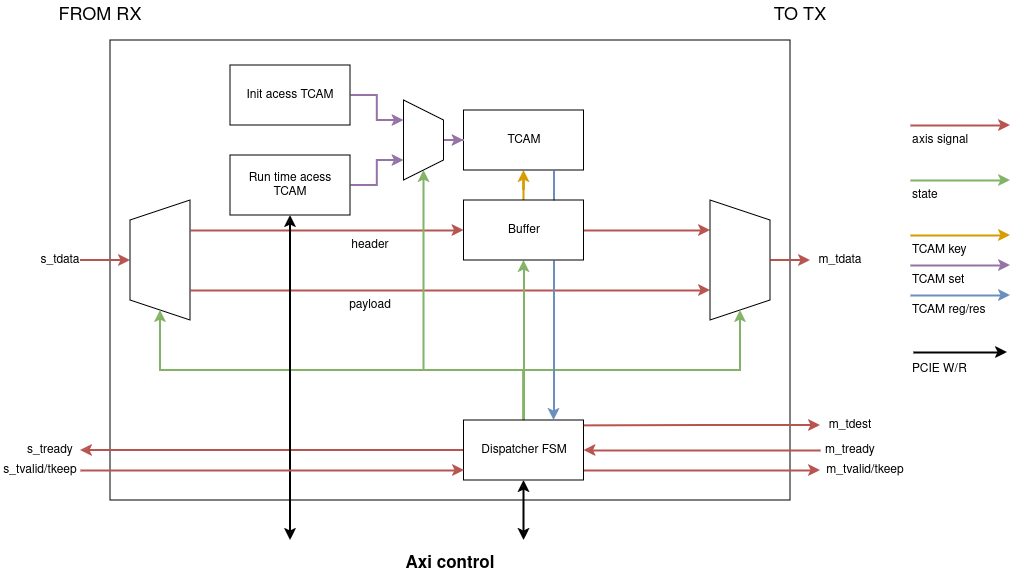

The diagram above was exported from draw.io. Its source (the exported page's mxGraphModel, read from the mxfile embedded in the PNG):
<mxGraphModel dx="2189" dy="1066" grid="0" gridSize="10" guides="1" tooltips="1" connect="1" arrows="1" fold="1" page="1" pageScale="1" pageWidth="827" pageHeight="300" math="0" shadow="0">
  <root>
    <mxCell id="0" />
    <mxCell id="1" parent="0" />
    <mxCell id="fQKNd_-ZIi4izH6PkcOx-22" value="" style="rounded=0;whiteSpace=wrap;html=1;" parent="1" vertex="1">
      <mxGeometry x="40" y="-60" width="680" height="460" as="geometry" />
    </mxCell>
    <mxCell id="fQKNd_-ZIi4izH6PkcOx-24" style="edgeStyle=orthogonalEdgeStyle;rounded=0;orthogonalLoop=1;jettySize=auto;html=1;exitX=0.5;exitY=0;exitDx=0;exitDy=0;startArrow=classic;startFill=1;endArrow=none;endFill=0;fillColor=#f8cecc;strokeColor=#b85450;strokeWidth=2;" parent="1" source="fQKNd_-ZIi4izH6PkcOx-2" edge="1">
      <mxGeometry relative="1" as="geometry">
        <mxPoint x="10" y="160" as="targetPoint" />
      </mxGeometry>
    </mxCell>
    <mxCell id="fQKNd_-ZIi4izH6PkcOx-18" style="edgeStyle=orthogonalEdgeStyle;rounded=0;orthogonalLoop=1;jettySize=auto;html=1;entryX=0.25;entryY=1;entryDx=0;entryDy=0;fillColor=#f8cecc;strokeColor=#b85450;strokeWidth=2;" parent="1" source="fQKNd_-ZIi4izH6PkcOx-1" target="fQKNd_-ZIi4izH6PkcOx-3" edge="1">
      <mxGeometry relative="1" as="geometry" />
    </mxCell>
    <mxCell id="fQKNd_-ZIi4izH6PkcOx-20" value="" style="edgeStyle=orthogonalEdgeStyle;rounded=0;orthogonalLoop=1;jettySize=auto;html=1;fillColor=#ffe6cc;strokeColor=#d79b00;strokeWidth=2;" parent="1" source="fQKNd_-ZIi4izH6PkcOx-1" target="fQKNd_-ZIi4izH6PkcOx-5" edge="1">
      <mxGeometry relative="1" as="geometry" />
    </mxCell>
    <mxCell id="fQKNd_-ZIi4izH6PkcOx-17" style="edgeStyle=orthogonalEdgeStyle;rounded=0;orthogonalLoop=1;jettySize=auto;html=1;exitX=0.75;exitY=1;exitDx=0;exitDy=0;fillColor=#f8cecc;strokeColor=#b85450;strokeWidth=2;" parent="1" source="fQKNd_-ZIi4izH6PkcOx-2" target="fQKNd_-ZIi4izH6PkcOx-1" edge="1">
      <mxGeometry relative="1" as="geometry" />
    </mxCell>
    <mxCell id="fQKNd_-ZIi4izH6PkcOx-19" style="edgeStyle=orthogonalEdgeStyle;rounded=0;orthogonalLoop=1;jettySize=auto;html=1;exitX=0.25;exitY=1;exitDx=0;exitDy=0;entryX=0.75;entryY=1;entryDx=0;entryDy=0;fillColor=#f8cecc;strokeColor=#b85450;strokeWidth=2;" parent="1" source="fQKNd_-ZIi4izH6PkcOx-2" target="fQKNd_-ZIi4izH6PkcOx-3" edge="1">
      <mxGeometry relative="1" as="geometry" />
    </mxCell>
    <mxCell id="fQKNd_-ZIi4izH6PkcOx-2" value="" style="shape=trapezoid;perimeter=trapezoidPerimeter;whiteSpace=wrap;html=1;fixedSize=1;rotation=-90;" parent="1" vertex="1">
      <mxGeometry x="30" y="130" width="120" height="60" as="geometry" />
    </mxCell>
    <mxCell id="fQKNd_-ZIi4izH6PkcOx-23" style="edgeStyle=orthogonalEdgeStyle;rounded=0;orthogonalLoop=1;jettySize=auto;html=1;fillColor=#f8cecc;strokeColor=#b85450;strokeWidth=2;" parent="1" source="fQKNd_-ZIi4izH6PkcOx-3" edge="1">
      <mxGeometry relative="1" as="geometry">
        <mxPoint x="740" y="160" as="targetPoint" />
      </mxGeometry>
    </mxCell>
    <mxCell id="fQKNd_-ZIi4izH6PkcOx-3" value="" style="shape=trapezoid;perimeter=trapezoidPerimeter;whiteSpace=wrap;html=1;fixedSize=1;rotation=90;" parent="1" vertex="1">
      <mxGeometry x="610" y="130" width="120" height="60" as="geometry" />
    </mxCell>
    <mxCell id="fQKNd_-ZIi4izH6PkcOx-13" style="edgeStyle=orthogonalEdgeStyle;rounded=0;orthogonalLoop=1;jettySize=auto;html=1;startArrow=none;startFill=0;fillColor=#f8cecc;strokeColor=#b85450;strokeWidth=2;" parent="1" source="fQKNd_-ZIi4izH6PkcOx-4" edge="1">
      <mxGeometry relative="1" as="geometry">
        <mxPoint x="10" y="350" as="targetPoint" />
      </mxGeometry>
    </mxCell>
    <mxCell id="fQKNd_-ZIi4izH6PkcOx-25" style="edgeStyle=orthogonalEdgeStyle;rounded=0;orthogonalLoop=1;jettySize=auto;html=1;exitX=0.5;exitY=0;exitDx=0;exitDy=0;entryX=0;entryY=0.5;entryDx=0;entryDy=0;fillColor=#d5e8d4;strokeColor=#82b366;strokeWidth=2;" parent="1" source="fQKNd_-ZIi4izH6PkcOx-4" target="fQKNd_-ZIi4izH6PkcOx-2" edge="1">
      <mxGeometry relative="1" as="geometry" />
    </mxCell>
    <mxCell id="fQKNd_-ZIi4izH6PkcOx-27" style="edgeStyle=orthogonalEdgeStyle;rounded=0;orthogonalLoop=1;jettySize=auto;html=1;exitX=0.5;exitY=0;exitDx=0;exitDy=0;entryX=1;entryY=0.5;entryDx=0;entryDy=0;fillColor=#d5e8d4;strokeColor=#82b366;strokeWidth=2;" parent="1" source="fQKNd_-ZIi4izH6PkcOx-4" target="fQKNd_-ZIi4izH6PkcOx-3" edge="1">
      <mxGeometry relative="1" as="geometry" />
    </mxCell>
    <mxCell id="fQKNd_-ZIi4izH6PkcOx-28" style="edgeStyle=orthogonalEdgeStyle;rounded=0;orthogonalLoop=1;jettySize=auto;html=1;exitX=0.5;exitY=0;exitDx=0;exitDy=0;entryX=0.5;entryY=1;entryDx=0;entryDy=0;fillColor=#d5e8d4;strokeColor=#82b366;strokeWidth=2;" parent="1" source="fQKNd_-ZIi4izH6PkcOx-4" target="fQKNd_-ZIi4izH6PkcOx-1" edge="1">
      <mxGeometry relative="1" as="geometry" />
    </mxCell>
    <mxCell id="fQKNd_-ZIi4izH6PkcOx-33" style="edgeStyle=orthogonalEdgeStyle;rounded=0;orthogonalLoop=1;jettySize=auto;html=1;exitX=0.5;exitY=0;exitDx=0;exitDy=0;entryX=1;entryY=0.5;entryDx=0;entryDy=0;fillColor=#d5e8d4;strokeColor=#82b366;strokeWidth=2;" parent="1" source="fQKNd_-ZIi4izH6PkcOx-4" target="fQKNd_-ZIi4izH6PkcOx-8" edge="1">
      <mxGeometry relative="1" as="geometry">
        <Array as="points">
          <mxPoint x="454" y="270" />
          <mxPoint x="354" y="270" />
        </Array>
      </mxGeometry>
    </mxCell>
    <mxCell id="fQKNd_-ZIi4izH6PkcOx-60" style="edgeStyle=orthogonalEdgeStyle;rounded=0;orthogonalLoop=1;jettySize=auto;html=1;strokeWidth=2;startArrow=classic;startFill=1;endArrow=classic;endFill=1;" parent="1" source="fQKNd_-ZIi4izH6PkcOx-4" edge="1">
      <mxGeometry relative="1" as="geometry">
        <mxPoint x="453.5" y="440" as="targetPoint" />
      </mxGeometry>
    </mxCell>
    <mxCell id="fQKNd_-ZIi4izH6PkcOx-4" value="Dispatcher FSM" style="rounded=0;whiteSpace=wrap;html=1;" parent="1" vertex="1">
      <mxGeometry x="393.5" y="320" width="120" height="60" as="geometry" />
    </mxCell>
    <mxCell id="fQKNd_-ZIi4izH6PkcOx-47" style="edgeStyle=orthogonalEdgeStyle;rounded=0;orthogonalLoop=1;jettySize=auto;html=1;exitX=0.75;exitY=1;exitDx=0;exitDy=0;entryX=0.75;entryY=0;entryDx=0;entryDy=0;fillColor=#dae8fc;strokeColor=#6c8ebf;strokeWidth=2;" parent="1" source="fQKNd_-ZIi4izH6PkcOx-5" target="fQKNd_-ZIi4izH6PkcOx-4" edge="1">
      <mxGeometry relative="1" as="geometry" />
    </mxCell>
    <mxCell id="fQKNd_-ZIi4izH6PkcOx-5" value="TCAM" style="rounded=0;whiteSpace=wrap;html=1;" parent="1" vertex="1">
      <mxGeometry x="393.5" y="10" width="120" height="60" as="geometry" />
    </mxCell>
    <mxCell id="fQKNd_-ZIi4izH6PkcOx-10" style="edgeStyle=orthogonalEdgeStyle;rounded=0;orthogonalLoop=1;jettySize=auto;html=1;exitX=1;exitY=0.5;exitDx=0;exitDy=0;entryX=0.25;entryY=1;entryDx=0;entryDy=0;fillColor=#e1d5e7;strokeColor=#9673a6;strokeWidth=2;" parent="1" source="fQKNd_-ZIi4izH6PkcOx-6" target="fQKNd_-ZIi4izH6PkcOx-8" edge="1">
      <mxGeometry relative="1" as="geometry" />
    </mxCell>
    <mxCell id="fQKNd_-ZIi4izH6PkcOx-6" value="Init acess TCAM" style="rounded=0;whiteSpace=wrap;html=1;" parent="1" vertex="1">
      <mxGeometry x="160" y="-35" width="120" height="60" as="geometry" />
    </mxCell>
    <mxCell id="fQKNd_-ZIi4izH6PkcOx-12" style="edgeStyle=orthogonalEdgeStyle;rounded=0;orthogonalLoop=1;jettySize=auto;html=1;exitX=0.5;exitY=0;exitDx=0;exitDy=0;fillColor=#e1d5e7;strokeColor=#9673a6;strokeWidth=2;" parent="1" source="fQKNd_-ZIi4izH6PkcOx-8" target="fQKNd_-ZIi4izH6PkcOx-5" edge="1">
      <mxGeometry relative="1" as="geometry" />
    </mxCell>
    <mxCell id="fQKNd_-ZIi4izH6PkcOx-8" value="" style="shape=trapezoid;perimeter=trapezoidPerimeter;whiteSpace=wrap;html=1;fixedSize=1;rotation=90;" parent="1" vertex="1">
      <mxGeometry x="313.5" y="20" width="80" height="40" as="geometry" />
    </mxCell>
    <mxCell id="fQKNd_-ZIi4izH6PkcOx-11" style="edgeStyle=orthogonalEdgeStyle;rounded=0;orthogonalLoop=1;jettySize=auto;html=1;entryX=0.75;entryY=1;entryDx=0;entryDy=0;fillColor=#e1d5e7;strokeColor=#9673a6;strokeWidth=2;" parent="1" source="fQKNd_-ZIi4izH6PkcOx-9" target="fQKNd_-ZIi4izH6PkcOx-8" edge="1">
      <mxGeometry relative="1" as="geometry" />
    </mxCell>
    <mxCell id="fQKNd_-ZIi4izH6PkcOx-29" style="edgeStyle=orthogonalEdgeStyle;rounded=0;orthogonalLoop=1;jettySize=auto;html=1;exitX=0.5;exitY=1;exitDx=0;exitDy=0;strokeWidth=2;startArrow=classic;startFill=1;endArrow=classic;endFill=1;" parent="1" source="fQKNd_-ZIi4izH6PkcOx-9" edge="1">
      <mxGeometry relative="1" as="geometry">
        <mxPoint x="220" y="440" as="targetPoint" />
      </mxGeometry>
    </mxCell>
    <mxCell id="fQKNd_-ZIi4izH6PkcOx-9" value="Run time acess TCAM" style="rounded=0;whiteSpace=wrap;html=1;" parent="1" vertex="1">
      <mxGeometry x="160" y="55" width="120" height="60" as="geometry" />
    </mxCell>
    <mxCell id="fQKNd_-ZIi4izH6PkcOx-14" style="edgeStyle=orthogonalEdgeStyle;rounded=0;orthogonalLoop=1;jettySize=auto;html=1;startArrow=classic;startFill=1;endArrow=none;endFill=0;fillColor=#f8cecc;strokeColor=#b85450;strokeWidth=2;" parent="1" edge="1">
      <mxGeometry relative="1" as="geometry">
        <mxPoint x="10" y="370" as="targetPoint" />
        <mxPoint x="394" y="370" as="sourcePoint" />
      </mxGeometry>
    </mxCell>
    <mxCell id="fQKNd_-ZIi4izH6PkcOx-15" style="edgeStyle=orthogonalEdgeStyle;rounded=0;orthogonalLoop=1;jettySize=auto;html=1;startArrow=none;startFill=0;fillColor=#f8cecc;strokeColor=#b85450;strokeWidth=2;" parent="1" edge="1">
      <mxGeometry relative="1" as="geometry">
        <mxPoint x="513.5" y="350" as="targetPoint" />
        <mxPoint x="750" y="350" as="sourcePoint" />
      </mxGeometry>
    </mxCell>
    <mxCell id="fQKNd_-ZIi4izH6PkcOx-16" style="edgeStyle=orthogonalEdgeStyle;rounded=0;orthogonalLoop=1;jettySize=auto;html=1;startArrow=classic;startFill=1;endArrow=none;endFill=0;fillColor=#f8cecc;strokeColor=#b85450;strokeWidth=2;" parent="1" edge="1">
      <mxGeometry relative="1" as="geometry">
        <mxPoint x="513.5" y="370" as="targetPoint" />
        <mxPoint x="750" y="370" as="sourcePoint" />
      </mxGeometry>
    </mxCell>
    <mxCell id="fQKNd_-ZIi4izH6PkcOx-31" value="&lt;font style=&quot;font-size: 18px;&quot;&gt;FROM RX&lt;/font&gt;" style="text;html=1;align=center;verticalAlign=middle;whiteSpace=wrap;rounded=0;" parent="1" vertex="1">
      <mxGeometry x="-50" y="-100" width="160" height="30" as="geometry" />
    </mxCell>
    <mxCell id="fQKNd_-ZIi4izH6PkcOx-32" value="&lt;font style=&quot;font-size: 18px;&quot;&gt;TO TX&lt;/font&gt;" style="text;html=1;align=center;verticalAlign=middle;whiteSpace=wrap;rounded=0;" parent="1" vertex="1">
      <mxGeometry x="700" y="-100" width="60" height="30" as="geometry" />
    </mxCell>
    <mxCell id="fQKNd_-ZIi4izH6PkcOx-34" value="s_tdata" style="text;html=1;align=center;verticalAlign=middle;whiteSpace=wrap;rounded=0;" parent="1" vertex="1">
      <mxGeometry x="-40" y="145" width="60" height="30" as="geometry" />
    </mxCell>
    <mxCell id="fQKNd_-ZIi4izH6PkcOx-35" value="s_tready" style="text;html=1;align=center;verticalAlign=middle;whiteSpace=wrap;rounded=0;" parent="1" vertex="1">
      <mxGeometry x="-50" y="340" width="60" height="20" as="geometry" />
    </mxCell>
    <mxCell id="fQKNd_-ZIi4izH6PkcOx-36" value="s_tvalid/tkeep" style="text;html=1;align=center;verticalAlign=middle;whiteSpace=wrap;rounded=0;" parent="1" vertex="1">
      <mxGeometry x="-70" y="360" width="80" height="20" as="geometry" />
    </mxCell>
    <mxCell id="fQKNd_-ZIi4izH6PkcOx-37" value="m_tdest" style="text;html=1;align=center;verticalAlign=middle;whiteSpace=wrap;rounded=0;" parent="1" vertex="1">
      <mxGeometry x="750" y="310" width="60" height="30" as="geometry" />
    </mxCell>
    <mxCell id="fQKNd_-ZIi4izH6PkcOx-39" value="m_tdata" style="text;html=1;align=center;verticalAlign=middle;whiteSpace=wrap;rounded=0;" parent="1" vertex="1">
      <mxGeometry x="740" y="145" width="60" height="30" as="geometry" />
    </mxCell>
    <mxCell id="fQKNd_-ZIi4izH6PkcOx-40" value="m_tready" style="text;html=1;align=center;verticalAlign=middle;whiteSpace=wrap;rounded=0;" parent="1" vertex="1">
      <mxGeometry x="750" y="335" width="60" height="30" as="geometry" />
    </mxCell>
    <mxCell id="fQKNd_-ZIi4izH6PkcOx-41" value="m_tvalid/tkeep" style="text;html=1;align=center;verticalAlign=middle;whiteSpace=wrap;rounded=0;" parent="1" vertex="1">
      <mxGeometry x="750" y="355" width="90" height="30" as="geometry" />
    </mxCell>
    <mxCell id="fQKNd_-ZIi4izH6PkcOx-42" style="edgeStyle=orthogonalEdgeStyle;rounded=0;orthogonalLoop=1;jettySize=auto;html=1;fillColor=#d5e8d4;strokeColor=#82b366;strokeWidth=2;" parent="1" edge="1">
      <mxGeometry relative="1" as="geometry">
        <mxPoint x="840" y="80" as="sourcePoint" />
        <mxPoint x="940" y="80" as="targetPoint" />
      </mxGeometry>
    </mxCell>
    <mxCell id="fQKNd_-ZIi4izH6PkcOx-43" value="&lt;div align=&quot;left&quot;&gt;TCAM set&lt;/div&gt;" style="text;html=1;align=left;verticalAlign=middle;whiteSpace=wrap;rounded=0;" parent="1" vertex="1">
      <mxGeometry x="840" y="165" width="60" height="30" as="geometry" />
    </mxCell>
    <mxCell id="fQKNd_-ZIi4izH6PkcOx-44" value="&lt;div align=&quot;left&quot;&gt;TCAM key&lt;/div&gt;" style="text;html=1;align=left;verticalAlign=middle;whiteSpace=wrap;rounded=0;" parent="1" vertex="1">
      <mxGeometry x="840" y="135" width="60" height="30" as="geometry" />
    </mxCell>
    <mxCell id="fQKNd_-ZIi4izH6PkcOx-45" value="&lt;div align=&quot;left&quot;&gt;state&lt;/div&gt;" style="text;html=1;align=left;verticalAlign=middle;whiteSpace=wrap;rounded=0;" parent="1" vertex="1">
      <mxGeometry x="840" y="80" width="60" height="30" as="geometry" />
    </mxCell>
    <mxCell id="fQKNd_-ZIi4izH6PkcOx-46" style="edgeStyle=orthogonalEdgeStyle;rounded=0;orthogonalLoop=1;jettySize=auto;html=1;fillColor=#ffe6cc;strokeColor=#d79b00;strokeWidth=2;" parent="1" edge="1">
      <mxGeometry relative="1" as="geometry">
        <mxPoint x="840" y="135" as="sourcePoint" />
        <mxPoint x="940" y="135" as="targetPoint" />
      </mxGeometry>
    </mxCell>
    <mxCell id="fQKNd_-ZIi4izH6PkcOx-1" value="Buffer" style="rounded=0;whiteSpace=wrap;html=1;" parent="1" vertex="1">
      <mxGeometry x="393.5" y="100" width="120" height="60" as="geometry" />
    </mxCell>
    <mxCell id="fQKNd_-ZIi4izH6PkcOx-48" style="edgeStyle=orthogonalEdgeStyle;rounded=0;orthogonalLoop=1;jettySize=auto;html=1;fillColor=#e1d5e7;strokeColor=#9673a6;strokeWidth=2;" parent="1" edge="1">
      <mxGeometry relative="1" as="geometry">
        <mxPoint x="840" y="165" as="sourcePoint" />
        <mxPoint x="940" y="165" as="targetPoint" />
      </mxGeometry>
    </mxCell>
    <mxCell id="fQKNd_-ZIi4izH6PkcOx-49" value="&lt;div align=&quot;left&quot;&gt;TCAM reg/res&lt;/div&gt;" style="text;html=1;align=left;verticalAlign=middle;whiteSpace=wrap;rounded=0;" parent="1" vertex="1">
      <mxGeometry x="840" y="195" width="100" height="30" as="geometry" />
    </mxCell>
    <mxCell id="fQKNd_-ZIi4izH6PkcOx-50" style="edgeStyle=orthogonalEdgeStyle;rounded=0;orthogonalLoop=1;jettySize=auto;html=1;fillColor=#dae8fc;strokeColor=#6c8ebf;strokeWidth=2;" parent="1" edge="1">
      <mxGeometry relative="1" as="geometry">
        <mxPoint x="840" y="195" as="sourcePoint" />
        <mxPoint x="940" y="195" as="targetPoint" />
      </mxGeometry>
    </mxCell>
    <mxCell id="fQKNd_-ZIi4izH6PkcOx-53" style="edgeStyle=orthogonalEdgeStyle;rounded=0;orthogonalLoop=1;jettySize=auto;html=1;fillColor=#f8cecc;strokeColor=#b85450;strokeWidth=2;" parent="1" edge="1">
      <mxGeometry relative="1" as="geometry">
        <mxPoint x="840" y="25" as="sourcePoint" />
        <mxPoint x="940" y="25" as="targetPoint" />
      </mxGeometry>
    </mxCell>
    <mxCell id="fQKNd_-ZIi4izH6PkcOx-54" value="axis signal" style="text;html=1;align=left;verticalAlign=middle;whiteSpace=wrap;rounded=0;" parent="1" vertex="1">
      <mxGeometry x="840" y="25" width="60" height="30" as="geometry" />
    </mxCell>
    <mxCell id="fQKNd_-ZIi4izH6PkcOx-56" value="header" style="text;html=1;align=center;verticalAlign=middle;whiteSpace=wrap;rounded=0;" parent="1" vertex="1">
      <mxGeometry x="270" y="130" width="60" height="30" as="geometry" />
    </mxCell>
    <mxCell id="fQKNd_-ZIi4izH6PkcOx-57" value="payload" style="text;html=1;align=center;verticalAlign=middle;whiteSpace=wrap;rounded=0;" parent="1" vertex="1">
      <mxGeometry x="270" y="190" width="60" height="30" as="geometry" />
    </mxCell>
    <mxCell id="fQKNd_-ZIi4izH6PkcOx-58" value="&lt;font style=&quot;font-size: 17px;&quot;&gt;&lt;b&gt;Axi control&lt;/b&gt;&lt;/font&gt;" style="text;html=1;align=center;verticalAlign=middle;whiteSpace=wrap;rounded=0;" parent="1" vertex="1">
      <mxGeometry x="312" y="448" width="136" height="30" as="geometry" />
    </mxCell>
    <mxCell id="fQKNd_-ZIi4izH6PkcOx-61" style="edgeStyle=orthogonalEdgeStyle;rounded=0;orthogonalLoop=1;jettySize=auto;html=1;entryX=1.002;entryY=0.09;entryDx=0;entryDy=0;entryPerimeter=0;startArrow=classic;startFill=1;endArrow=none;endFill=0;fillColor=#f8cecc;strokeColor=#b85450;strokeWidth=2;" parent="1" source="fQKNd_-ZIi4izH6PkcOx-37" target="fQKNd_-ZIi4izH6PkcOx-4" edge="1">
      <mxGeometry relative="1" as="geometry" />
    </mxCell>
    <mxCell id="o3yojKkCIBUPP9lRDhRO-2" style="edgeStyle=orthogonalEdgeStyle;rounded=0;orthogonalLoop=1;jettySize=auto;html=1;strokeWidth=2;startArrow=classic;startFill=1;endArrow=none;endFill=0;" parent="1" edge="1">
      <mxGeometry relative="1" as="geometry">
        <mxPoint x="843" y="252" as="targetPoint" />
        <mxPoint x="937" y="252" as="sourcePoint" />
      </mxGeometry>
    </mxCell>
    <mxCell id="o3yojKkCIBUPP9lRDhRO-4" value="&lt;div align=&quot;left&quot;&gt;PCIE W/R&lt;br&gt;&lt;/div&gt;" style="text;html=1;align=left;verticalAlign=middle;whiteSpace=wrap;rounded=0;" parent="1" vertex="1">
      <mxGeometry x="840" y="254" width="100" height="30" as="geometry" />
    </mxCell>
  </root>
</mxGraphModel>